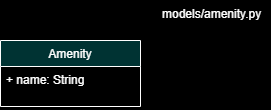

The diagram above was exported from draw.io. Its source (the exported page's mxGraphModel, read from the mxfile embedded in the PNG):
<mxGraphModel dx="868" dy="553" grid="0" gridSize="10" guides="1" tooltips="1" connect="1" arrows="1" fold="1" page="1" pageScale="1" pageWidth="827" pageHeight="1169" background="#000000" math="0" shadow="0">
  <root>
    <mxCell id="0" />
    <mxCell id="1" parent="0" />
    <mxCell id="fMq14ydrEqxHDyfEAyvq-1" value="Amenity" style="swimlane;fontStyle=0;childLayout=stackLayout;horizontal=1;startSize=26;fillColor=#003333;horizontalStack=0;resizeParent=1;resizeParentMax=0;resizeLast=0;collapsible=1;marginBottom=0;strokeColor=#FFFFFF;fontColor=#FFFFFF;" vertex="1" parent="1">
      <mxGeometry x="40" y="80" width="140" height="66" as="geometry" />
    </mxCell>
    <mxCell id="fMq14ydrEqxHDyfEAyvq-2" value="+ name: String&#10;&#10;&#10;" style="text;strokeColor=none;fillColor=none;align=left;verticalAlign=top;spacingLeft=4;spacingRight=4;overflow=hidden;rotatable=0;points=[[0,0.5],[1,0.5]];portConstraint=eastwest;fontColor=#FFFFFF;" vertex="1" parent="fMq14ydrEqxHDyfEAyvq-1">
      <mxGeometry y="26" width="140" height="40" as="geometry" />
    </mxCell>
    <mxCell id="fMq14ydrEqxHDyfEAyvq-6" value="models/amenity.py" style="text;whiteSpace=wrap;html=1;fontColor=#FFFFFF;" vertex="1" parent="1">
      <mxGeometry x="200" y="40" width="110" height="30" as="geometry" />
    </mxCell>
  </root>
</mxGraphModel>